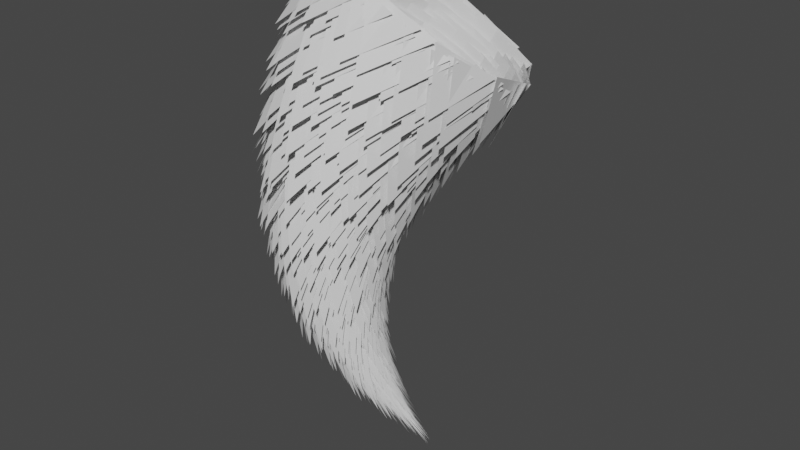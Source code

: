 # Source: brushtail.blend  (saved by Blender 3.1.7; exported with 4.5.12 LTS)
import bpy
from mathutils import Matrix  # noqa: F401  (used for matrix-valued properties, if any)

bpy.ops.wm.read_factory_settings(use_empty=True)
scene = bpy.context.scene
scene.name = 'Scene'

# ---- collections
col_collection = bpy.data.collections.new('Collection'); scene.collection.children.link(col_collection)

# ---- materials (node trees are filled in below, after node groups)
mat_material = bpy.data.materials.new('Material')
mat_material.alpha_threshold = 0.0
mat_material.use_transparent_shadow = False
mat_material.line_color = (0.0, 0.0, 0.0, 1.0)

# ---- node groups
ng_geometry_nodes = bpy.data.node_groups.new('Geometry Nodes', 'GeometryNodeTree')
_s = ng_geometry_nodes.interface.new_socket(name='Geometry', in_out='OUTPUT', socket_type='NodeSocketGeometry')
_s = ng_geometry_nodes.interface.new_socket(name='Density_Vertical', in_out='INPUT', socket_type='NodeSocketFloat')
_s.default_value = 32.0
_s.min_value = -1e+04
_s.max_value = 1e+04
_s = ng_geometry_nodes.interface.new_socket(name='Density_Circle', in_out='INPUT', socket_type='NodeSocketInt')
_s.default_value = 36
_s.min_value = 2
_s.max_value = 100000
_s = ng_geometry_nodes.interface.new_socket(name='Diameter', in_out='INPUT', socket_type='NodeSocketFloat')
_s.default_value = 32.0
_s.min_value = -1e+04
_s.max_value = 1e+04
_s = ng_geometry_nodes.interface.new_socket(name='Hair_Length', in_out='INPUT', socket_type='NodeSocketFloat')
_s.subtype = 'DISTANCE'
_s.default_value = 0.1
_s.min_value = 0.0
_s = ng_geometry_nodes.interface.new_socket(name='Hair_Thickness', in_out='INPUT', socket_type='NodeSocketFloat')
_s.default_value = 0.5
_s.min_value = -1e+04
_s.max_value = 1e+04
_s = ng_geometry_nodes.interface.new_socket(name='Hair_Angle', in_out='INPUT', socket_type='NodeSocketFloat')
_s.default_value = 75.4
_s.min_value = -1e+04
_s.max_value = 1e+04
_s = ng_geometry_nodes.interface.new_socket(name='Hide_Cone', in_out='INPUT', socket_type='NodeSocketBool')
_s = ng_geometry_nodes.interface.new_socket(name='Hide_Hair', in_out='INPUT', socket_type='NodeSocketBool')
_s.default_value = True
_s.hide_value = True
ng_geometry_nodes.is_modifier = True
# nodes of 'Geometry Nodes' reference scene objects; filled in after objects exist

# ---- material node trees
mat_material.use_nodes = True; mat_material.node_tree.nodes.clear()
_N = mat_material.node_tree.nodes; _L = mat_material.node_tree.links
n0 = _N.new('ShaderNodeOutputMaterial'); n0.name = 'Material Output'; n0.location = (300, 300)
n1 = _N.new('ShaderNodeBsdfPrincipled'); n1.name = 'Principled BSDF'; n1.location = (10, 300)
n1.distribution = 'GGX'
n1.subsurface_method = 'RANDOM_WALK_SKIN'
n1.inputs[2].default_value = 0.4
n1.inputs[3].default_value = 1.45
n1.inputs[27].default_value = (0.0, 0.0, 0.0, 1.0)
n1.inputs[28].default_value = 1.0
_L.new(n1.outputs[0], n0.inputs[0])
n0.is_active_output = True

# ---- world
world_world = bpy.data.worlds.new('World'); scene.world = world_world
world_world.use_nodes = True; world_world.node_tree.nodes.clear()
_N = world_world.node_tree.nodes; _L = world_world.node_tree.links
n0 = _N.new('ShaderNodeOutputWorld'); n0.name = 'World Output'; n0.location = (300, 300)
n1 = _N.new('ShaderNodeBackground'); n1.name = 'Background'; n1.location = (10, 300)
n1.inputs[0].default_value = (0.05088, 0.05088, 0.05088, 1.0)
_L.new(n1.outputs[0], n0.inputs[0])
n0.is_active_output = True
world_world.color = (0.05088, 0.05088, 0.05088)
world_world.use_sun_shadow = False
world_world.sun_shadow_jitter_overblur = 0.0

# ---- meshes
me_plane = bpy.data.meshes.new('Plane')
me_plane.from_pydata([], [], [])
_uv = me_plane.uv_layers.new(name='UVMap')
_uv.uv.foreach_set('vector', [])
me_plane.use_remesh_fix_poles = True
me_plane.use_remesh_preserve_attributes = False
me_plane.update()

# ---- curves / text
cu_nurbspath = bpy.data.curves.new('NurbsPath', 'CURVE')
cu_nurbspath.dimensions = '3D'
_sp = cu_nurbspath.splines.new('NURBS'); _sp.points.add(2)
_sp.points.foreach_set('co', [-1.0, 0.0, -20.0, 1.0, -11.0, -10.0, 0.0, 1.0, 0.0, 0.0, 20.0, 1.0])
_sp.order_u = 3
_sp.order_v = 0
_sp.use_endpoint_u = True
cu_nurbspath.use_path = True
cu_nurbspath.fill_mode = 'FULL'

# ---- objects
ob_nurbspath = bpy.data.objects.new('NurbsPath', cu_nurbspath)
ob_plane = bpy.data.objects.new('Plane', me_plane)
_N = ng_geometry_nodes.nodes; _L = ng_geometry_nodes.links
n0 = _N.new('NodeFrame'); n0.name = 'Frame'; n0.location = (761, -27)
n0.width = 1214
n1 = _N.new('GeometryNodeInstanceOnPoints'); n1.name = 'Instance on Points.001'; n1.location = (2340, 660)
n2 = _N.new('GeometryNodeSetMaterial'); n2.name = 'Set Material'; n2.location = (2560, 660)
n2.inputs[2].default_value = mat_material
n3 = _N.new('ShaderNodeCombineXYZ'); n3.name = 'Combine XYZ.001'; n3.location = (802, -266)
n4 = _N.new('ShaderNodeMath'); n4.name = 'Math.004'; n4.location = (128, -1016)
n4.operation = 'MULTIPLY'
n4.inputs[1].default_value = 1.0
n5 = _N.new('ShaderNodeMath'); n5.name = 'Math.005'; n5.location = (284, -1063)
n5.operation = 'MULTIPLY'
n5.inputs[1].default_value = 5.0
n6 = _N.new('ShaderNodeMath'); n6.name = 'Math'; n6.location = (128, -733)
n6.operation = 'MULTIPLY'
n6.inputs[1].default_value = 1.0
n7 = _N.new('ShaderNodeMath'); n7.name = 'Math.006'; n7.location = (117, -388)
n7.operation = 'RADIANS'
n7.inputs[0].default_value = 90.0
n8 = _N.new('ShaderNodeMath'); n8.name = 'Math.007'; n8.location = (119, -536)
n8.operation = 'RADIANS'
n9 = _N.new('FunctionNodeRandomValue'); n9.name = 'Random Value'; n9.location = (442, -676)
n9.inputs[8].default_value = 155
n10 = _N.new('FunctionNodeRotateEuler'); n10.name = 'Rotate Euler'; n10.location = (561, -401)
n10.space = 'LOCAL'
n11 = _N.new('FunctionNodeRandomValue'); n11.name = 'Random Value.001'; n11.location = (446, -956)
n11.inputs[8].default_value = 155
n12 = _N.new('ShaderNodeCombineXYZ'); n12.name = 'Combine XYZ.003'; n12.location = (289, -505)
n13 = _N.new('GeometryNodeCurveToPoints'); n13.name = 'Curve to Points'; n13.location = (470, -31)
n14 = _N.new('GeometryNodeCurvePrimitiveCircle'); n14.name = 'Curve Circle'; n14.location = (30, -30)
n15 = _N.new('GeometryNodeMeshCircle'); n15.name = 'Mesh Circle'; n15.location = (639, -114)
n15.fill_type = 'NGON'
n15.inputs[0].default_value = 3
n16 = _N.new('GeometryNodeInstanceOnPoints'); n16.name = 'Instance on Points'; n16.location = (1044, -117)
n17 = _N.new('FunctionNodeRotateEuler'); n17.name = 'Rotate Euler.001'; n17.location = (1860, 400)
n17.space = 'LOCAL'
n17.inputs[2].default_value = (0.0, 0.0, 0.0)
n18 = _N.new('ShaderNodeMath'); n18.name = 'Math.002'; n18.location = (1200, 620)
n18.operation = 'MULTIPLY'
n18.inputs[1].default_value = 1.0
n19 = _N.new('ShaderNodeCombineXYZ'); n19.name = 'Combine XYZ.004'; n19.location = (1040, -720)
n20 = _N.new('GeometryNodeRealizeInstances'); n20.name = 'Realize Instances'; n20.location = (2780, 660)
n21 = _N.new('GeometryNodeInputIndex'); n21.name = 'Index'; n21.location = (1180, 400)
n21.hide = True
n22 = _N.new('ShaderNodeCombineXYZ'); n22.name = 'Combine XYZ'; n22.location = (1580, 560)
n22.inputs[2].default_value = 1.0
n23 = _N.new('ShaderNodeMath'); n23.name = 'Math.001'; n23.location = (1380, 500)
n23.operation = 'DIVIDE'
n24 = _N.new('GeometryNodeCurveToPoints'); n24.name = 'Curve to Points.001'; n24.location = (1400, 780)
n25 = _N.new('GeometryNodeJoinGeometry'); n25.name = 'Join Geometry'; n25.location = (3080, 780)
n26 = _N.new('GeometryNodeCurveToMesh'); n26.name = 'Curve to Mesh'; n26.location = (1980, 1140)
n27 = _N.new('GeometryNodeSetCurveRadius'); n27.name = 'Set Curve Radius'; n27.location = (1720, 1220)
n28 = _N.new('GeometryNodeCurvePrimitiveCircle'); n28.name = 'Curve Circle.001'; n28.location = (1720, 1060)
n29 = _N.new('GeometryNodeDeleteGeometry'); n29.name = 'Delete Geometry'; n29.location = (1220, 1300)
n29.domain = 'CURVE'
n30 = _N.new('NodeGroupOutput'); n30.name = 'Group Output.001'; n30.location = (3320, 660)
n31 = _N.new('GeometryNodeObjectInfo'); n31.name = 'Object Info'; n31.location = (1020, 1040)
n31.inputs[0].default_value = ob_nurbspath
n32 = _N.new('GeometryNodeDeleteGeometry'); n32.name = 'Delete Geometry.001'; n32.location = (1200, 900)
n32.domain = 'CURVE'
n33 = _N.new('ShaderNodeMath'); n33.name = 'Math.003'; n33.location = (279, -833)
n33.operation = 'MULTIPLY'
n33.inputs[1].default_value = 5.0
n34 = _N.new('ShaderNodeMath'); n34.name = 'Math.008'; n34.location = (1560, 1160)
n34.operation = 'DIVIDE'
n34.use_clamp = True
n34.inputs[1].default_value = 2.2
n35 = _N.new('GeometryNodeInputIndex'); n35.name = 'Index.002'; n35.location = (1380, 1160)
n36 = _N.new('NodeGroupInput'); n36.name = 'Group Input.001'; n36.location = (620, 1200)
n37 = _N.new('ShaderNodeCombineXYZ'); n37.name = 'Combine XYZ.002'; n37.location = (1600, 320)
n38 = _N.new('FunctionNodeRandomValue'); n38.name = 'Random Value.002'; n38.location = (1160, 320)
n38.inputs[3].default_value = 360.0
n39 = _N.new('GeometryNodeInputIndex'); n39.name = 'Index.001'; n39.location = (980, 180)
n39.hide = True
n40 = _N.new('ShaderNodeMath'); n40.name = 'Math.009'; n40.location = (1380, 300)
n40.operation = 'RADIANS'
n41 = _N.new('GeometryNodeInputNamedAttribute'); n41.name = 'Named Attribute'; n41.location = (1955, 1140)
n41.inputs[0].default_value = 'radius'
n42 = _N.new('GeometryNodeSwitch'); n42.name = 'Switch'; n42.location = (1955, 1140)
n42.input_type = 'FLOAT'
n42.inputs[1].default_value = 1.0
n3.parent = n0
n4.parent = n0
n5.parent = n0
n6.parent = n0
n7.parent = n0
n8.parent = n0
n9.parent = n0
n10.parent = n0
n11.parent = n0
n12.parent = n0
n13.parent = n0
n14.parent = n0
n15.parent = n0
n16.parent = n0
n33.parent = n0
_L.new(n13.outputs[3], n10.inputs[0])
_L.new(n25.outputs[0], n30.inputs[0])
_L.new(n22.outputs[0], n1.inputs[6])
_L.new(n17.outputs[0], n1.inputs[5])
_L.new(n16.outputs[0], n1.inputs[2])
_L.new(n10.outputs[0], n16.inputs[5])
_L.new(n9.outputs[1], n3.inputs[0])
_L.new(n3.outputs[0], n16.inputs[6])
_L.new(n11.outputs[1], n3.inputs[1])
_L.new(n37.outputs[0], n17.inputs[1])
_L.new(n40.outputs[0], n37.inputs[2])
_L.new(n39.outputs[0], n38.inputs[8])
_L.new(n23.outputs[0], n22.inputs[0])
_L.new(n21.outputs[0], n23.inputs[0])
_L.new(n23.outputs[0], n22.inputs[1])
_L.new(n2.outputs[0], n20.inputs[0])
_L.new(n1.outputs[0], n2.inputs[0])
_L.new(n18.outputs[0], n23.inputs[1])
_L.new(n36.outputs[0], n18.inputs[0])
_L.new(n36.outputs[2], n14.inputs[4])
_L.new(n18.outputs[0], n24.inputs[1])
_L.new(n6.outputs[0], n33.inputs[0])
_L.new(n6.outputs[0], n9.inputs[2])
_L.new(n33.outputs[0], n9.inputs[3])
_L.new(n4.outputs[0], n5.inputs[0])
_L.new(n4.outputs[0], n11.inputs[2])
_L.new(n5.outputs[0], n11.inputs[3])
_L.new(n36.outputs[4], n4.inputs[0])
_L.new(n36.outputs[3], n6.inputs[0])
_L.new(n36.outputs[1], n13.inputs[1])
_L.new(n7.outputs[0], n12.inputs[0])
_L.new(n12.outputs[0], n10.inputs[1])
_L.new(n8.outputs[0], n12.inputs[2])
_L.new(n36.outputs[5], n8.inputs[0])
_L.new(n13.outputs[0], n16.inputs[0])
_L.new(n14.outputs[0], n13.inputs[0])
_L.new(n15.outputs[0], n16.inputs[2])
_L.new(n27.outputs[0], n26.inputs[0])
_L.new(n28.outputs[0], n26.inputs[1])
_L.new(n20.outputs[0], n25.inputs[0])
_L.new(n24.outputs[0], n1.inputs[0])
_L.new(n29.outputs[0], n27.inputs[0])
_L.new(n36.outputs[2], n28.inputs[4])
_L.new(n34.outputs[0], n27.inputs[2])
_L.new(n35.outputs[0], n34.inputs[0])
_L.new(n26.outputs[0], n25.inputs[0])
_L.new(n36.outputs[6], n29.inputs[1])
_L.new(n31.outputs[4], n29.inputs[0])
_L.new(n31.outputs[4], n32.inputs[0])
_L.new(n24.outputs[3], n17.inputs[0])
_L.new(n36.outputs[7], n32.inputs[1])
_L.new(n32.outputs[0], n24.inputs[0])
_L.new(n38.outputs[1], n40.inputs[0])
_L.new(n41.outputs[1], n42.inputs[0])
_L.new(n41.outputs[0], n42.inputs[2])
_L.new(n42.outputs[0], n26.inputs[2])
n30.is_active_output = True

# ---- transforms, parenting, visibility, modifiers, constraints
ob_nurbspath.location = (0.0, 0.0, 0.0)
ob_plane.location = (0.0, 0.0, 0.0)
_m = ob_plane.modifiers.new('GeometryNodes', 'NODES')
_m.node_group = ng_geometry_nodes
_gi = [s.identifier for s in ng_geometry_nodes.interface.items_tree if s.item_type == 'SOCKET' and s.in_out == 'INPUT']
_m[_gi[0]] = 40.0  # Density_Vertical
_m[_gi[1]] = 40  # Density_Circle
_m[_gi[2]] = 10.0  # Diameter
_m[_gi[3]] = 1.0  # Hair_Length
_m[_gi[4]] = 1.0  # Hair_Thickness
_m[_gi[5]] = 80.0  # Hair_Angle
_m[_gi[6]] = True  # Hide_Cone
_m[_gi[7]] = False  # Hide_Hair

# ---- collection membership
col_collection.objects.link(ob_nurbspath)
col_collection.objects.link(ob_plane)

# ---- scene / render settings (as saved in the file)
scene.frame_start = 1; scene.frame_end = 250; scene.frame_set(2)
scene.render.engine = 'BLENDER_EEVEE_NEXT'
scene.cycles.sampling_pattern = 'TABULATED_SOBOL'
scene.cycles.use_light_tree = False
scene.view_settings.view_transform = 'Filmic'
bpy.context.view_layer.update()

# ---- added for rendering (the .blend has no active camera and no usable light): camera, sun
cam_auto = bpy.data.cameras.new('AutoCamera')
cam_auto.lens = 50.0
cam_auto.sensor_width = 36.0
cam_auto.clip_end = 1000.0
ob_auto_camera = bpy.data.objects.new('AutoCamera', cam_auto)
scene.collection.objects.link(ob_auto_camera)
ob_auto_camera.location = (54.9973, -68.7313, 46.8641)
ob_auto_camera.rotation_euler = (1.09748, -7.21219e-08, 0.694738)
scene.camera = ob_auto_camera
light_auto_sun = bpy.data.lights.new('AutoSun', 'SUN')
light_auto_sun.energy = 3.0
light_auto_sun.angle = 0.0523599
ob_auto_sun = bpy.data.objects.new('AutoSun', light_auto_sun)
scene.collection.objects.link(ob_auto_sun)
ob_auto_sun.rotation_euler = (0.872665, 0.174533, 0.523599)
bpy.context.view_layer.update()
